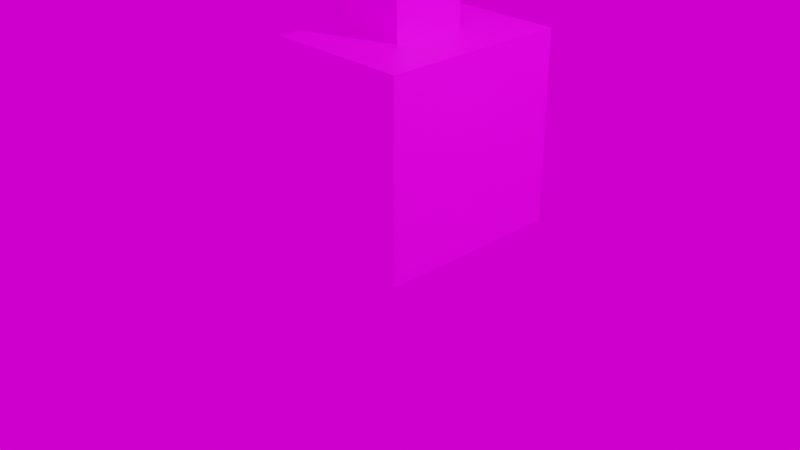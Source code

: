 # Source: cube.blend  (saved by Blender 3.0.42; exported with 4.5.12 LTS)
import bpy
from mathutils import Matrix  # noqa: F401  (used for matrix-valued properties, if any)

bpy.ops.wm.read_factory_settings(use_empty=True)
scene = bpy.context.scene
scene.name = 'Scene'

# ---- collections
col_collection = bpy.data.collections.new('Collection'); scene.collection.children.link(col_collection)

# ---- images (referenced by path relative to the original .blend; pixels are not part of the script)
import os
ASSET_DIR = os.environ.get("B2B_ASSET_DIR", "")  # directory of the original .blend (textures are referenced by path, not embedded)
HERE = os.path.dirname(os.path.abspath(__file__))  # packed textures are extracted next to this script under _unpacked/

def load_image(name, relpath, width, height, colorspace="sRGB"):
    """Load a texture the original file referenced (path relative to the .blend, or extracted next to this script)."""
    p = next((c for c in (os.path.join(HERE, relpath), os.path.join(ASSET_DIR, relpath)) if relpath and os.path.exists(c)), "")
    if p:
        img = bpy.data.images.load(p, check_existing=True)
        img.name = name
    else:  # same state as the original file: an image datablock whose file is absent (Cycles renders it pink)
        img = bpy.data.images.new(name, width, height)
        img.source = "FILE"
        img.filepath = "//" + (relpath or name)
    img.colorspace_settings.name = colorspace
    return img
img_base_color = load_image('base_color', '', 1024, 1024, 'sRGB')
img_hilly_terrain_01__q85p_8192x4096_jpg = load_image('hilly_terrain_01__Q85P_8192x4096.jpg', 'hilly_terrain_01__Q85P_8192x4096.jpg', 1024, 1024, 'sRGB')

# ---- materials (node trees are filled in below, after node groups)
mat_cube_mat = bpy.data.materials.new('cube_mat')
mat_cube_mat.alpha_threshold = 0.0
mat_cube_mat.use_transparent_shadow = False
mat_cube_mat.line_color = (0.0, 0.0, 0.0, 1.0)

# ---- material node trees
mat_cube_mat.use_nodes = True; mat_cube_mat.node_tree.nodes.clear()
_N = mat_cube_mat.node_tree.nodes; _L = mat_cube_mat.node_tree.links
n0 = _N.new('ShaderNodeOutputMaterial'); n0.name = 'Material Output'; n0.location = (300, 300)
n1 = _N.new('ShaderNodeBsdfPrincipled'); n1.name = 'Principled BSDF'; n1.location = (10, 300)
n1.distribution = 'GGX'
n1.subsurface_method = 'RANDOM_WALK_SKIN'
n1.inputs[2].default_value = 0.4
n1.inputs[3].default_value = 1.45
n1.inputs[27].default_value = (0.0, 0.0, 0.0, 1.0)
n1.inputs[28].default_value = 1.0
n2 = _N.new('ShaderNodeTexImage'); n2.name = 'Image Texture'; n2.location = (-384, 247)
n2.image = img_base_color
_L.new(n1.outputs[0], n0.inputs[0])
_L.new(n2.outputs[0], n1.inputs[0])
n0.is_active_output = True

# ---- world
world_world = bpy.data.worlds.new('World'); scene.world = world_world
world_world.use_nodes = True; world_world.node_tree.nodes.clear()
_N = world_world.node_tree.nodes; _L = world_world.node_tree.links
n0 = _N.new('ShaderNodeOutputWorld'); n0.name = 'World Output'; n0.location = (300, 300)
n1 = _N.new('ShaderNodeBackground'); n1.name = 'Background'; n1.location = (10, 300)
n2 = _N.new('ShaderNodeTexEnvironment'); n2.name = 'Environment Texture'; n2.location = (-280, 270)
n2.image = img_hilly_terrain_01__q85p_8192x4096_jpg
_L.new(n1.outputs[0], n0.inputs[0])
_L.new(n2.outputs[0], n1.inputs[0])
n0.is_active_output = True
world_world.color = (0.05088, 0.05088, 0.05088)
world_world.use_sun_shadow = False
world_world.sun_shadow_jitter_overblur = 0.0

# ---- cameras
cam_camera = bpy.data.cameras.new('Camera')
cam_camera.clip_end = 100.0
cam_camera.ortho_scale = 7.314

# ---- lights
light_light = bpy.data.lights.new('Light', 'POINT')
light_light.transmission_factor = 0.0
light_light.energy = 1000.0
light_light.shadow_soft_size = 0.1
light_light.shadow_maximum_resolution = 0.006
light_light.use_absolute_resolution = True

# ---- meshes
me_cube = bpy.data.meshes.new('Cube')
me_cube.from_pydata([(1.0, 1.0, 2.0), (1.0, 1.0, 2.235e-08), (1.0, -1.0, 2.0), (1.0, -1.0, 2.235e-08), (-1.0, 1.0, 2.0), (-1.0, 1.0, 2.235e-08), (-1.0, -1.0, 2.0), (-1.0, -1.0, 2.235e-08), (0.4, -0.4, 2.0), (-0.4, -0.4, 2.0), (0.4, 0.4, 2.0), (-0.4, 0.4, 2.0), (0.4, -0.4, 3.0), (-0.4, -0.4, 3.0), (0.4, 0.4, 3.0), (-0.4, 0.4, 3.0), (0.64, -0.64, 3.0), (-0.64, -0.64, 3.0), (0.64, 0.64, 3.0), (-0.64, 0.64, 3.0), (0.64, -0.64, 4.0), (-0.64, -0.64, 4.0), (0.64, 0.64, 4.0), (-0.64, 0.64, 4.0)], [], [(4, 6, 9, 11), (3, 2, 6, 7), (7, 6, 4, 5), (5, 1, 3, 7), (1, 0, 2, 3), (5, 4, 0, 1), (11, 9, 13, 15), (2, 0, 10, 8), (0, 4, 11, 10), (6, 2, 8, 9), (13, 12, 16, 17), (9, 8, 12, 13), (10, 11, 15, 14), (8, 10, 14, 12), (18, 19, 23, 22), (14, 15, 19, 18), (12, 14, 18, 16), (15, 13, 17, 19), (22, 23, 21, 20), (16, 18, 22, 20), (19, 17, 21, 23), (17, 16, 20, 21)])
_uv = me_cube.uv_layers.new(name='UVMap')
_uv.uv.foreach_set('vector', [0.2856, 0.006328, 0.2856, 0.2856, 0.2018, 0.2018, 0.2018, 0.0901, 0.2856, 0.2982, 0.2856, 0.5774, 0.006328, 0.5774, 0.006328, 0.2982, 0.5774, 0.006328, 0.5774, 0.2856, 0.2982, 0.2856, 0.2982, 0.006328, 0.2982, 0.2982, 0.5774, 0.2982, 0.5774, 0.5774, 0.2982, 0.5774, 0.2856, 0.5901, 0.2856, 0.8693, 0.006328, 0.8693, 0.006328, 0.5901, 0.8693, 0.006328, 0.8693, 0.2856, 0.5901, 0.2856, 0.5901, 0.006328, 0.7815, 0.2982, 0.8931, 0.2982, 0.8931, 0.4378, 0.7815, 0.4378, 0.006328, 0.2856, 0.006328, 0.006328, 0.0901, 0.0901, 0.0901, 0.2018, 0.006328, 0.006328, 0.2856, 0.006328, 0.2018, 0.0901, 0.0901, 0.0901, 0.2856, 0.2856, 0.006328, 0.2856, 0.0901, 0.2018, 0.2018, 0.2018, 0.3317, 0.7353, 0.4434, 0.7353, 0.4769, 0.7688, 0.2982, 0.7688, 0.2982, 0.7815, 0.4099, 0.7815, 0.4099, 0.9211, 0.2982, 0.9211, 0.4226, 0.7815, 0.5343, 0.7815, 0.5343, 0.9211, 0.4226, 0.9211, 0.882, 0.006328, 0.9937, 0.006328, 0.9937, 0.1459, 0.882, 0.1459, 0.7297, 0.4896, 0.7297, 0.6683, 0.5901, 0.6683, 0.5901, 0.4896, 0.4434, 0.6236, 0.3317, 0.6236, 0.2982, 0.5901, 0.4769, 0.5901, 0.4434, 0.7353, 0.4434, 0.6236, 0.4769, 0.5901, 0.4769, 0.7688, 0.3317, 0.6236, 0.3317, 0.7353, 0.2982, 0.7688, 0.2982, 0.5901, 0.5901, 0.2982, 0.7688, 0.2982, 0.7688, 0.4769, 0.5901, 0.4769, 0.7297, 0.6809, 0.7297, 0.8596, 0.5901, 0.8596, 0.5901, 0.6809, 0.882, 0.4896, 0.882, 0.6683, 0.7424, 0.6683, 0.7424, 0.4896, 0.882, 0.6809, 0.882, 0.8596, 0.7424, 0.8596, 0.7424, 0.6809])
me_cube.materials.append(mat_cube_mat)
me_cube.use_remesh_preserve_volume = False
me_cube.use_remesh_preserve_attributes = False
me_cube.use_mirror_x = True
me_cube.use_mirror_vertex_groups = False
me_cube.update()

# ---- objects
ob_cube = bpy.data.objects.new('Cube', me_cube)
ob_light = bpy.data.objects.new('Light', light_light)
ob_camera = bpy.data.objects.new('Camera', cam_camera)

# ---- transforms, parenting, visibility, modifiers, constraints
ob_cube.location = (0.0, 0.0, 0.0)
ob_cube.rotation_mode = 'YXZ'
ob_cube.lock_rotations_4d = False
ob_cube.empty_display_type = 'ARROWS'
ob_cube.lineart.crease_threshold = 0.0
ob_cube.use_mesh_mirror_x = True
ob_light.location = (4.076, 1.005, 5.904)
ob_light.rotation_mode = 'YXZ'
ob_light.rotation_euler = (0.6492, 0.06934, 1.824)
ob_light.lock_rotations_4d = False
ob_light.empty_display_type = 'ARROWS'
ob_light.color = (0.0, 0.0, 0.0, 0.0)
ob_light.lineart.crease_threshold = 0.0
ob_camera.location = (7.359, -6.926, 4.958)
ob_camera.rotation_euler = (1.109, 0.0, 0.8149)
ob_camera.lock_rotations_4d = False
ob_camera.empty_display_type = 'ARROWS'
ob_camera.color = (0.0, 0.0, 0.0, 0.0)
ob_camera.display_type = 'WIRE'
ob_camera.lineart.crease_threshold = 0.0

# ---- collection membership
col_collection.objects.link(ob_cube)
col_collection.objects.link(ob_light)
col_collection.objects.link(ob_camera)

# ---- scene / render settings (as saved in the file)
scene.camera = ob_camera
scene.frame_start = 1; scene.frame_end = 250; scene.frame_set(1)
scene.render.engine = 'BLENDER_EEVEE_NEXT'
scene.cycles.sampling_pattern = 'TABULATED_SOBOL'
scene.cycles.use_light_tree = False
scene.view_settings.view_transform = 'Filmic'
bpy.context.view_layer.update()
